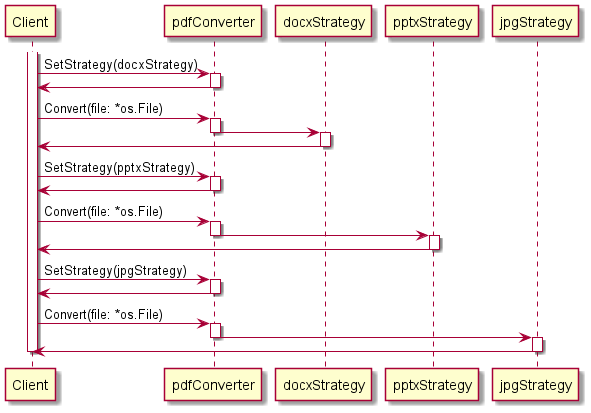

The diagram above was rendered by PlantUML. Its source (embedded in the PNG):
@startuml
'https://plantuml.com/sequence-diagram

participant Client
participant pdfConverter
participant docxStrategy
participant pptxStrategy
participant jpgStrategy

activate Client

Client -> pdfConverter: SetStrategy(docxStrategy)
activate pdfConverter
Client <- pdfConverter
deactivate pdfConverter

Client -> pdfConverter: Convert(file: *os.File)
activate pdfConverter
pdfConverter -> docxStrategy
deactivate pdfConverter
activate docxStrategy
Client <- docxStrategy
deactivate docxStrategy


Client -> pdfConverter: SetStrategy(pptxStrategy)
activate pdfConverter
Client <- pdfConverter
deactivate pdfConverter

Client -> pdfConverter: Convert(file: *os.File)
activate pdfConverter
pdfConverter -> pptxStrategy
deactivate pdfConverter
activate pptxStrategy
Client <- pptxStrategy
deactivate pptxStrategy


Client -> pdfConverter: SetStrategy(jpgStrategy)
activate pdfConverter
Client <- pdfConverter
deactivate pdfConverter

Client -> pdfConverter: Convert(file: *os.File)
activate pdfConverter
pdfConverter -> jpgStrategy
deactivate pdfConverter
activate jpgStrategy
Client <- jpgStrategy
deactivate jpgStrategy


deactivate Client

@enduml